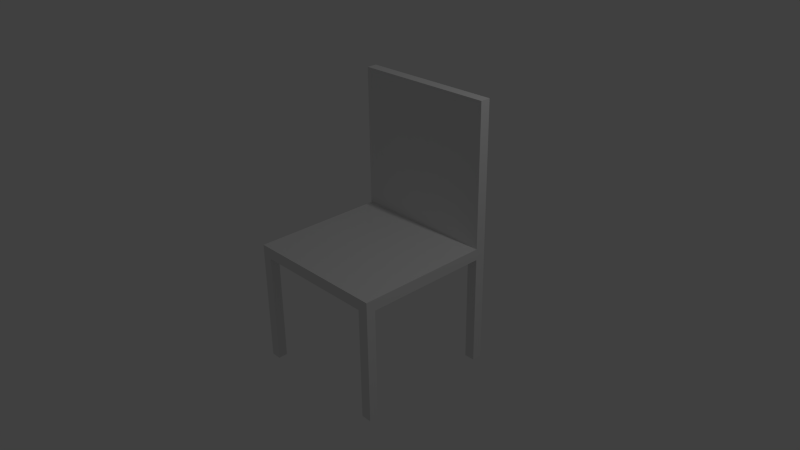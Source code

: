 # Source: chair.blend  (saved by Blender 2.69.0; exported with 4.5.12 LTS)
import bpy
from mathutils import Matrix  # noqa: F401  (used for matrix-valued properties, if any)

bpy.ops.wm.read_factory_settings(use_empty=True)
scene = bpy.context.scene
scene.name = 'Scene'

# ---- collections
col_collection_1 = bpy.data.collections.new('Collection 1'); scene.collection.children.link(col_collection_1)

# ---- materials (node trees are filled in below, after node groups)
mat_material = bpy.data.materials.new('Material')
mat_material.alpha_threshold = 0.0
mat_material.use_transparent_shadow = False
mat_material.roughness = 0.5
mat_material.line_color = (0.0, 0.0, 0.0, 1.0)

# ---- material node trees

# ---- world
world_world = bpy.data.worlds.new('World'); scene.world = world_world
world_world.color = (0.05088, 0.05088, 0.05088)
world_world.use_sun_shadow = False
world_world.sun_shadow_jitter_overblur = 0.0
world_world.cycles.sampling_method = 'MANUAL'
world_world.cycles.sample_map_resolution = 256

# ---- cameras
cam_camera = bpy.data.cameras.new('Camera')
cam_camera.clip_end = 100.0
cam_camera.lens = 35.0
cam_camera.sensor_width = 32.0
cam_camera.sensor_height = 18.0
cam_camera.ortho_scale = 7.314
cam_camera.dof.focus_distance = 0.0
cam_camera.dof.aperture_fstop = 128.0

# ---- lights
light_lamp = bpy.data.lights.new('Lamp', 'POINT')
light_lamp.transmission_factor = 0.0
light_lamp.cutoff_distance = 30.0
light_lamp.energy = 100.0
light_lamp.shadow_buffer_clip_start = 1.001
light_lamp.shadow_soft_size = 0.1
light_lamp.shadow_maximum_resolution = 0.006
light_lamp.use_absolute_resolution = True
light_lamp.cycles.use_multiple_importance_sampling = False

# ---- meshes
me_cube = bpy.data.meshes.new('Cube')
me_cube.from_pydata([(1.0, 1.0, -1.0), (1.0, -1.0, -1.0), (-1.0, -1.0, -1.0), (-1.0, 1.0, -1.0), (1.0, 1.0, 1.0), (1.0, -1.0, 1.0), (-1.0, -1.0, 1.0), (-1.0, 1.0, 1.0), (1.0, -0.872, -1.0), (-1.0, -0.872, -1.0), (1.0, -0.872, 1.0), (-1.0, -0.872, 1.0), (-1.0, 0.8569, -1.0), (-1.0, 0.8569, 1.0), (1.0, 0.8569, -1.0), (1.0, 0.8569, 1.0), (0.8561, 1.0, -1.0), (0.8561, -1.0, -1.0), (0.8561, 1.0, 1.0), (0.8561, -1.0, 1.0), (0.8561, -0.872, -1.0), (0.8561, -0.872, 1.0), (0.8561, 0.8569, -1.0), (0.8561, 0.8569, 1.0), (-0.8633, 1.0, -1.0), (-0.8633, -1.0, -1.0), (-0.8633, 1.0, 1.0), (-0.8633, -1.0, 1.0), (-0.8633, -0.872, -1.0), (-0.8633, 0.8569, -1.0), (-0.8633, -0.872, 1.0), (-0.8633, 0.8569, 1.0), (1.0, 1.0, 20.9), (1.0, -1.0, 20.9), (-1.0, -1.0, 20.9), (-1.0, 1.0, 20.9), (1.0, -0.872, 20.9), (-1.0, -0.872, 20.9), (-1.0, 0.8569, 20.9), (1.0, 0.8569, 20.9), (0.8561, 1.0, 20.9), (0.8561, -1.0, 20.9), (0.8561, -0.872, 20.9), (0.8561, 0.8569, 20.9), (-0.8633, 1.0, 20.9), (-0.8633, -1.0, 20.9), (-0.8633, -0.872, 20.9), (-0.8633, 0.8569, 20.9), (1.0, 1.0, -26.46), (-1.0, 1.0, -26.46), (-1.0, 0.8569, -26.46), (1.0, 0.8569, -26.46), (0.8561, 1.0, -26.46), (0.8561, 0.8569, -26.46), (-0.8633, 1.0, -26.46), (-0.8633, 0.8569, -26.46)], [], [(28, 25, 2, 9), (4, 18, 40, 32), (8, 10, 5, 1), (25, 27, 6, 2), (12, 13, 7, 3), (26, 24, 3, 7), (29, 28, 9, 12), (31, 13, 11, 30), (14, 15, 10, 8), (2, 6, 11, 9), (9, 11, 13, 12), (14, 22, 53, 51), (5, 10, 36, 33), (0, 4, 15, 14), (8, 1, 17, 20), (18, 23, 43, 40), (1, 5, 19, 17), (4, 0, 16, 18), (14, 8, 20, 22), (15, 23, 21, 10), (24, 16, 52, 54), (6, 27, 45, 34), (20, 17, 25, 28), (21, 30, 27, 19), (17, 19, 27, 25), (18, 16, 24, 26), (22, 20, 28, 29), (23, 31, 30, 21), (22, 29, 55, 53), (18, 26, 31, 23), (46, 37, 34, 45), (44, 35, 38, 47), (36, 42, 41, 33), (32, 40, 43, 39), (10, 21, 42, 36), (11, 6, 34, 37), (23, 15, 39, 43), (21, 19, 41, 42), (31, 26, 44, 47), (13, 31, 47, 38), (7, 13, 38, 35), (30, 11, 37, 46), (26, 7, 35, 44), (19, 5, 33, 41), (27, 30, 46, 45), (15, 4, 32, 39), (54, 55, 50, 49), (48, 51, 53, 52), (52, 53, 55, 54), (16, 0, 48, 52), (29, 12, 50, 55), (0, 14, 51, 48), (12, 3, 49, 50), (3, 24, 54, 49)])
me_cube.materials.append(mat_material)
me_cube.use_remesh_preserve_volume = False
me_cube.use_remesh_preserve_attributes = False
me_cube.use_mirror_vertex_groups = False
me_cube.update()

# ---- objects
ob_cube = bpy.data.objects.new('Cube', me_cube)
ob_lamp = bpy.data.objects.new('Lamp', light_lamp)
ob_camera = bpy.data.objects.new('Camera', cam_camera)

# ---- transforms, parenting, visibility, modifiers, constraints
ob_cube.location = (0.0, 0.0, 0.05086)
ob_cube.scale = (1.0, 1.0, -0.07692)
ob_cube.lock_rotations_4d = False
ob_cube.empty_display_type = 'ARROWS'
ob_cube.lineart.crease_threshold = 0.0
ob_lamp.location = (4.076, 1.005, 5.904)
ob_lamp.rotation_euler = (0.6503, 0.05522, 1.866)
ob_lamp.lock_rotations_4d = False
ob_lamp.empty_display_type = 'ARROWS'
ob_lamp.color = (0.0, 0.0, 0.0, 0.0)
ob_lamp.lineart.crease_threshold = 0.0
ob_camera.location = (7.481, -6.508, 5.344)
ob_camera.rotation_euler = (1.109, 0.01082, 0.8149)
ob_camera.lock_rotations_4d = False
ob_camera.empty_display_type = 'ARROWS'
ob_camera.color = (0.0, 0.0, 0.0, 0.0)
ob_camera.display_type = 'WIRE'
ob_camera.lineart.crease_threshold = 0.0

# ---- collection membership
col_collection_1.objects.link(ob_cube)
col_collection_1.objects.link(ob_lamp)
col_collection_1.objects.link(ob_camera)

# ---- scene / render settings (as saved in the file)
scene.camera = ob_camera
scene.frame_start = 1; scene.frame_end = 250; scene.frame_set(1)
scene.render.engine = 'BLENDER_EEVEE_NEXT'
scene.render.resolution_percentage = 50
scene.render.dither_intensity = 0.0
scene.cycles.use_denoising = False
scene.cycles.samples = 10
scene.cycles.sampling_pattern = 'TABULATED_SOBOL'
scene.cycles.light_sampling_threshold = 0.0
scene.cycles.use_adaptive_sampling = False
scene.cycles.use_light_tree = False
scene.cycles.blur_glossy = 0.0
scene.cycles.volume_bounces = 1
scene.cycles.pixel_filter_type = 'GAUSSIAN'
scene.cycles.sample_clamp_indirect = 0.0
scene.view_settings.view_transform = 'Standard'
bpy.context.view_layer.update()
